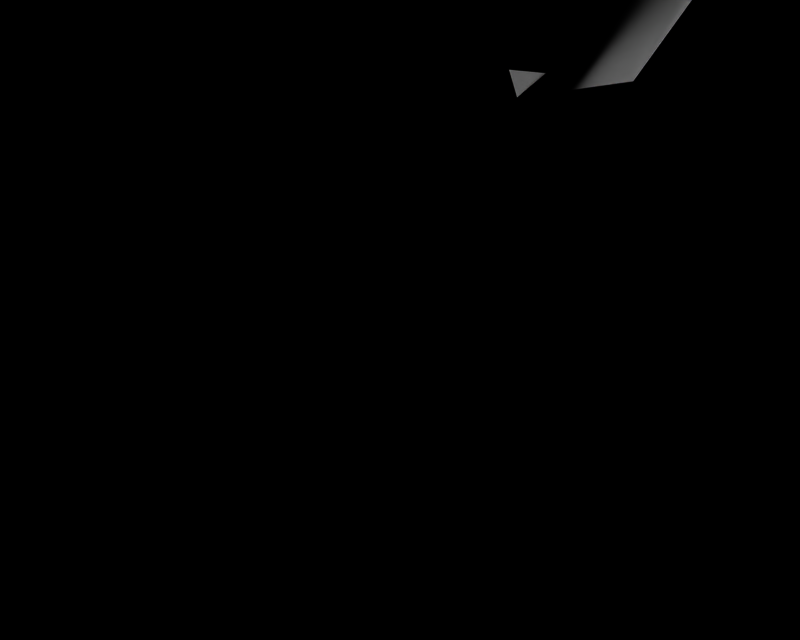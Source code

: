 # Source: BR_Natu.blend  (saved by Blender 2.66.1; exported with 4.5.12 LTS)
import bpy
from mathutils import Matrix  # noqa: F401  (used for matrix-valued properties, if any)

bpy.ops.wm.read_factory_settings(use_empty=True)
scene = bpy.context.scene
scene.name = '1'

# ---- collections
col_collection_1 = bpy.data.collections.new('Collection 1'); scene.collection.children.link(col_collection_1)

# ---- materials (node trees are filled in below, after node groups)
mat_mat_0 = bpy.data.materials.new('mat_0')
mat_mat_0.alpha_threshold = 0.0
mat_mat_0.specular_color = (0.5, 0.5, 0.5)
mat_mat_0.roughness = 0.5
mat_mat_0.line_color = (0.0, 0.0, 0.0, 1.0)
mat_mat_2 = bpy.data.materials.new('mat_2')
mat_mat_2.alpha_threshold = 0.0
mat_mat_2.specular_color = (0.5, 0.5, 0.5)
mat_mat_2.roughness = 0.5

# ---- material node trees

# ---- cameras
cam_camera_001 = bpy.data.cameras.new('Camera.001')
cam_camera_001.passepartout_alpha = 0.2
cam_camera_001.clip_end = 100.0
cam_camera_001.lens = 35.0
cam_camera_001.sensor_width = 32.0
cam_camera_001.sensor_height = 18.0
cam_camera_001.show_passepartout = False
cam_camera_001.show_safe_areas = True
cam_camera_001.dof.focus_distance = 0.0
cam_camera_001.dof.aperture_fstop = 128.0

# ---- lights
light_lamp = bpy.data.lights.new('Lamp', 'POINT')
light_lamp.transmission_factor = 0.0
light_lamp.energy = 106.1
light_lamp.shadow_buffer_clip_start = 0.5
light_lamp.shadow_soft_size = 1.0
light_lamp.shadow_maximum_resolution = 0.006
light_lamp.use_absolute_resolution = True
light_lamp.cycles.use_multiple_importance_sampling = False

# ---- meshes
me_naty_mat_0 = bpy.data.meshes.new('naty_mat_0')
me_naty_mat_0.from_pydata([(0.3556, 1.133, -0.8315), (0.331, 1.218, -0.8315), (0.657, 1.129, -0.6364), (0.7928, 1.433, -0.3444), (0.8495, 1.457, 0.0), (0.9292, 1.134, 0.0)], [], [(0, 1, 2), (3, 0, 2), (4, 3, 2), (4, 5, 3)])
me_naty_mat_0.polygons.foreach_set('use_smooth', [True] * 4)
_k = set([(0, 1), (0, 3), (1, 2), (2, 4), (3, 5), (4, 5)])
me_naty_mat_0.attributes.new('sharp_edge', 'BOOLEAN', 'EDGE').data.foreach_set('value', [ (min(e.vertices), max(e.vertices)) in _k for e in me_naty_mat_0.edges])
_uv = me_naty_mat_0.uv_layers.new(name='UVTex')
_uv.uv.foreach_set('vector', [0.1973, 0.895, 0.9036, 0.9113, 0.5269, 0.9746, 0.1594, 0.85, 0.9036, 0.9113, 0.1973, 0.895, 0.197, 0.895, 0.1594, 0.85, 0.1973, 0.895, 0.197, 0.895, 0.574, 0.9095, 0.1594, 0.85])
me_naty_mat_0.materials.append(mat_mat_0)
me_naty_mat_0.use_remesh_preserve_volume = False
me_naty_mat_0.use_remesh_preserve_attributes = False
me_naty_mat_0.use_mirror_vertex_groups = False
me_naty_mat_0.update()
me_naty_mat_2 = bpy.data.meshes.new('naty_mat_2')
me_naty_mat_2.from_pydata([(0.6176, 1.125, 0.6888), (0.7186, 1.401, 0.4904), (0.5537, 1.332, 0.6888), (0.788, 1.131, 0.4904), (0.5817, 0.8412, 0.6888), (0.7416, 0.8126, 0.4904), (0.331, 1.218, 0.8646), (0.3518, 1.079, 0.8646), (0.156, 1.143, 0.9246), (0.2685, 1.035, 0.8805), (0.3044, 0.9353, 0.8675), (-0.3518, 1.079, 0.8646), (-0.5817, 0.8412, 0.6888), (-0.3044, 0.9353, 0.8675), (-0.6176, 1.125, 0.6888), (-0.331, 1.218, 0.8646), (-0.5537, 1.332, 0.6888), (-0.2619, 1.327, 0.8626), (-0.4454, 1.509, 0.6888), (-0.5653, 1.617, 0.4904), (-0.7186, 1.401, 0.4904), (-0.6435, 1.699, 0.2599), (-0.8244, 1.446, 0.2599), (-0.788, 1.131, 0.4904), (-0.9019, 1.132, 0.2599), (-0.7416, 0.8126, 0.4904), (-0.8328, 0.7849, 0.2599), (-0.2685, 1.035, 0.8805), (-0.156, 1.143, 0.9246), (0.2619, 1.327, 0.8626), (0.5653, 1.617, 0.4904), (0.8244, 1.446, 0.2599), (0.6435, 1.699, 0.2599), (0.4454, 1.509, 0.6888), (0.9019, 1.132, 0.2599), (0.8328, 0.7849, 0.2599)], [], [(0, 1, 2), (0, 3, 1), (3, 0, 4), (4, 5, 3), (6, 0, 2), (7, 0, 6), (8, 7, 6), (8, 9, 7), (4, 0, 7), (10, 4, 7), (11, 12, 13), (11, 14, 12), (15, 14, 11), (15, 16, 14), (17, 16, 15), (17, 18, 16), (19, 16, 18), (19, 20, 16), (21, 20, 19), (21, 22, 20), (20, 14, 16), (20, 23, 14), (22, 23, 20), (22, 24, 23), (23, 12, 14), (23, 25, 12), (24, 25, 23), (24, 26, 25), (15, 11, 27), (28, 15, 27), (8, 6, 29), (17, 15, 28), (27, 11, 13), (10, 7, 9), (30, 31, 32), (30, 1, 31), (33, 1, 30), (33, 2, 1), (29, 2, 33), (29, 6, 2), (34, 5, 35), (34, 3, 5), (31, 3, 34), (31, 1, 3)])
me_naty_mat_2.polygons.foreach_set('use_smooth', [True] * 44)
_k = set([(4, 5), (4, 10), (5, 35), (8, 9), (8, 29), (9, 10), (12, 13), (12, 25), (13, 27), (17, 18), (17, 28), (18, 19), (19, 21), (21, 22), (22, 24), (24, 26), (25, 26), (27, 28), (29, 33), (30, 32), (30, 33), (31, 32), (31, 34), (34, 35)])
me_naty_mat_2.attributes.new('sharp_edge', 'BOOLEAN', 'EDGE').data.foreach_set('value', [ (min(e.vertices), max(e.vertices)) in _k for e in me_naty_mat_2.edges])
_uv = me_naty_mat_2.uv_layers.new(name='UVTex')
_uv.uv.foreach_set('vector', [0.5741, 0.9095, 0.8522, 0.9962, 0.5269, 0.9746, 0.5741, 0.9095, 0.9036, 0.9113, 0.8522, 0.9962, 0.9036, 0.9113, 0.5741, 0.9095, 0.548, 0.8205, 0.548, 0.8205, 0.8692, 0.8115, 0.9036, 0.9113, 0.1819, 0.9386, 0.5741, 0.9095, 0.5269, 0.9746, 0.1973, 0.895, 0.5741, 0.9095, 0.1819, 0.9386, -0.008944, 0.9153, 0.1973, 0.895, 0.1819, 0.9386, -0.008944, 0.9153, 0.1345, 0.8813, 0.1973, 0.895, 0.548, 0.8205, 0.5741, 0.9095, 0.1973, 0.895, 0.1594, 0.85, 0.548, 0.8205, 0.1973, 0.895, 0.197, 0.895, 0.548, 0.8205, 0.159, 0.85, 0.197, 0.895, 0.574, 0.9095, 0.548, 0.8205, 0.182, 0.9386, 0.574, 0.9095, 0.197, 0.895, 0.182, 0.9386, 0.527, 0.9745, 0.574, 0.9095, 0.133, 0.973, 0.527, 0.9745, 0.182, 0.9386, 0.133, 0.973, 0.447, 1.03, 0.527, 0.9745, 0.739, 1.064, 0.527, 0.9745, 0.447, 1.03, 0.739, 1.064, 0.852, 0.9962, 0.527, 0.9745, 1.033, 1.09, 0.852, 0.9962, 0.739, 1.064, 1.033, 1.09, 1.167, 1.01, 0.852, 0.9962, 0.852, 0.9962, 0.574, 0.9095, 0.527, 0.9745, 0.852, 0.9962, 0.904, 0.9114, 0.574, 0.9095, 1.167, 1.01, 0.904, 0.9114, 0.852, 0.9962, 1.167, 1.01, 1.224, 0.9118, 0.904, 0.9114, 0.904, 0.9114, 0.548, 0.8205, 0.574, 0.9095, 0.904, 0.9114, 0.869, 0.8115, 0.548, 0.8205, 1.224, 0.9118, 0.869, 0.8115, 0.904, 0.9114, 1.224, 0.9118, 1.173, 0.8027, 0.869, 0.8115, 0.182, 0.9386, 0.197, 0.895, 0.134, 0.8814, -0.009, 0.9153, 0.182, 0.9386, 0.134, 0.8814, -0.008944, 0.9153, 0.1819, 0.9386, 0.133, 0.973, 0.133, 0.973, 0.182, 0.9386, -0.009, 0.9153, 0.134, 0.8814, 0.197, 0.895, 0.159, 0.85, 0.1594, 0.85, 0.1973, 0.895, 0.1345, 0.8813, 0.739, 1.064, 1.167, 1.01, 1.033, 1.09, 0.739, 1.064, 0.8522, 0.9962, 1.167, 1.01, 0.4469, 1.03, 0.8522, 0.9962, 0.739, 1.064, 0.4469, 1.03, 0.5269, 0.9746, 0.8522, 0.9962, 0.133, 0.973, 0.5269, 0.9746, 0.4469, 1.03, 0.133, 0.973, 0.1819, 0.9386, 0.5269, 0.9746, 1.224, 0.9117, 0.8692, 0.8115, 1.173, 0.8028, 1.224, 0.9117, 0.9036, 0.9113, 0.8692, 0.8115, 1.167, 1.01, 0.9036, 0.9113, 1.224, 0.9117, 1.167, 1.01, 0.8522, 0.9962, 0.9036, 0.9113])
me_naty_mat_2.materials.append(mat_mat_2)
me_naty_mat_2.use_remesh_preserve_volume = False
me_naty_mat_2.use_remesh_preserve_attributes = False
me_naty_mat_2.use_mirror_vertex_groups = False
me_naty_mat_2.update()

# ---- objects
ob_lamp_002 = bpy.data.objects.new('Lamp.002', light_lamp)
ob_lamp_001 = bpy.data.objects.new('Lamp.001', light_lamp)
ob_camera_001 = bpy.data.objects.new('Camera.001', cam_camera_001)
ob_naty_mat_0 = bpy.data.objects.new('naty_mat_0', me_naty_mat_0)
ob_naty_mat_2 = bpy.data.objects.new('naty_mat_2', me_naty_mat_2)

# ---- transforms, parenting, visibility, modifiers, constraints
ob_lamp_002.location = (0.3046, 0.4569, 1.828)
ob_lamp_002.lock_rotations_4d = False
ob_lamp_002.empty_display_type = 'ARROWS'
ob_lamp_002.lineart.crease_threshold = 0.0
ob_lamp_001.location = (-0.3046, 0.4569, 1.828)
ob_lamp_001.lock_rotations_4d = False
ob_lamp_001.empty_display_type = 'ARROWS'
ob_lamp_001.lineart.crease_threshold = 0.0
ob_camera_001.location = (0.0, 0.4569, 1.828)
ob_camera_001.lock_rotations_4d = False
ob_camera_001.empty_display_type = 'ARROWS'
ob_camera_001.lineart.crease_threshold = 0.0
ob_naty_mat_0.location = (0.0, 0.0, 0.0)
ob_naty_mat_0.lock_rotations_4d = False
ob_naty_mat_0.empty_display_type = 'ARROWS'
ob_naty_mat_0.lineart.crease_threshold = 0.0
ob_naty_mat_2.location = (0.0, 0.0, 0.0)
ob_naty_mat_2.lock_rotations_4d = False
ob_naty_mat_2.empty_display_type = 'ARROWS'
ob_naty_mat_2.lineart.crease_threshold = 0.0

# ---- collection membership
col_collection_1.objects.link(ob_lamp_002)
col_collection_1.objects.link(ob_lamp_001)
col_collection_1.objects.link(ob_camera_001)
col_collection_1.objects.link(ob_naty_mat_0)
col_collection_1.objects.link(ob_naty_mat_2)

# ---- scene / render settings (as saved in the file)
scene.camera = ob_camera_001
scene.frame_start = 1; scene.frame_end = 250; scene.frame_set(1)
scene.render.engine = 'BLENDER_EEVEE_NEXT'
scene.render.image_settings.file_format = 'TARGA'
scene.render.image_settings.color_mode = 'RGB'
scene.render.image_settings.compression = 90
scene.render.resolution_x = 320
scene.render.resolution_y = 256
scene.render.fps = 25
scene.render.dither_intensity = 0.0
scene.render.film_transparent = True
scene.render.use_compositing = False
scene.render.use_sequencer = False
scene.render.use_file_extension = False
scene.render.bake_margin = 2
scene.render.bake_bias = 0.0
scene.render.use_stamp_time = False
scene.render.use_stamp_date = False
scene.render.use_stamp_frame = False
scene.render.use_stamp_camera = False
scene.render.use_stamp_scene = False
scene.render.use_stamp_filename = False
scene.render.use_stamp_render_time = False
scene.render.stamp_font_size = 0
scene.render.stamp_foreground = (0.0, 0.0, 0.0, 0.0)
scene.render.stamp_background = (0.0, 0.0, 0.0, 0.0)
scene.cycles.use_denoising = False
scene.cycles.samples = 10
scene.cycles.sampling_pattern = 'TABULATED_SOBOL'
scene.cycles.light_sampling_threshold = 0.0
scene.cycles.use_adaptive_sampling = False
scene.cycles.use_light_tree = False
scene.cycles.blur_glossy = 0.0
scene.cycles.volume_bounces = 1
scene.cycles.pixel_filter_type = 'GAUSSIAN'
scene.cycles.sample_clamp_indirect = 0.0
scene.view_settings.view_transform = 'Raw'
bpy.context.view_layer.update()
